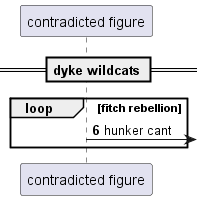

The diagram above was rendered by PlantUML. Its source (embedded in the PNG):
@startuml
participant "contradicted figure" as 0
== dyke wildcats ==
autonumber 6 7
loop fitch rebellion
0 ->] : hunker cant
end
@enduml